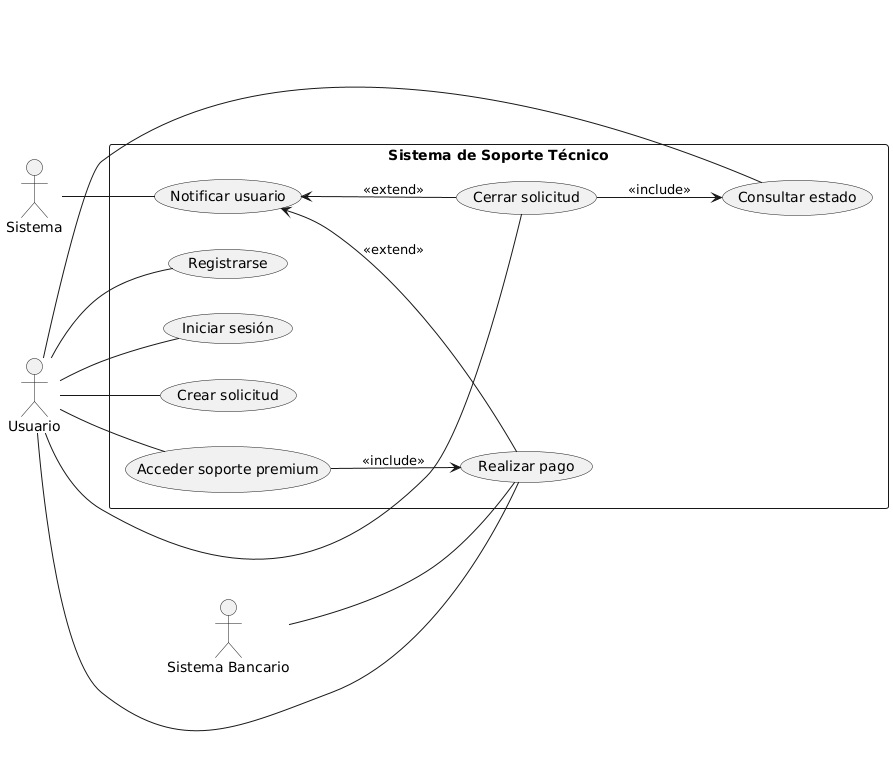

The diagram above was rendered by PlantUML. Its source (embedded in the PNG):
@startuml
left to right direction

actor "Usuario" as U
actor "Sistema" as SYS
actor "Sistema Bancario" as SB

rectangle "Sistema de Soporte Técnico" as SST {
  (Registrarse) as UC1
  (Iniciar sesión) as UC2
  (Crear solicitud) as UC3
  (Consultar estado) as UC4
  (Cerrar solicitud) as UC5
  (Realizar pago) as UC6
  (Acceder soporte premium) as UC7
  (Notificar usuario) as UC8

  UC7 --> UC6 : <<include>>
  UC5 --> UC4 : <<include>>

  UC8 <-- UC5 : <<extend>>
  UC8 <-- UC6 : <<extend>>
}

U -- UC1
U -- UC2
U -- UC3
U -- UC4
U -- UC5
U -- UC6
U -- UC7

SYS -- UC8
SB -- UC6
@enduml